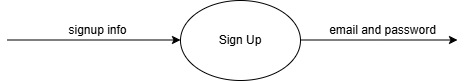

The diagram above was exported from draw.io. Its source (the exported page's mxGraphModel, read from the mxfile embedded in the PNG):
<mxGraphModel dx="1050" dy="522" grid="1" gridSize="10" guides="1" tooltips="1" connect="1" arrows="1" fold="1" page="1" pageScale="1" pageWidth="850" pageHeight="1100" math="0" shadow="0">
  <root>
    <object label="" id="0">
      <mxCell />
    </object>
    <mxCell id="1" parent="0" />
    <mxCell id="yfixTkvOizl9eZkLwS6h-1" value="Sign Up" style="ellipse;whiteSpace=wrap;html=1;" parent="1" vertex="1">
      <mxGeometry x="403" y="192" width="120" height="80" as="geometry" />
    </mxCell>
    <mxCell id="yfixTkvOizl9eZkLwS6h-10" value="" style="endArrow=classic;html=1;rounded=0;entryX=0;entryY=0.5;entryDx=0;entryDy=0;" parent="1" edge="1">
      <mxGeometry width="50" height="50" relative="1" as="geometry">
        <mxPoint x="230" y="231.5" as="sourcePoint" />
        <mxPoint x="403" y="231.5" as="targetPoint" />
      </mxGeometry>
    </mxCell>
    <mxCell id="yfixTkvOizl9eZkLwS6h-11" value="signup info" style="text;html=1;align=center;verticalAlign=middle;resizable=0;points=[];autosize=1;strokeColor=none;fillColor=none;" parent="1" vertex="1">
      <mxGeometry x="280" y="207" width="80" height="30" as="geometry" />
    </mxCell>
    <mxCell id="yfixTkvOizl9eZkLwS6h-17" value="email and password" style="text;html=1;align=center;verticalAlign=middle;resizable=0;points=[];autosize=1;strokeColor=none;fillColor=none;" parent="1" vertex="1">
      <mxGeometry x="540" y="207" width="130" height="30" as="geometry" />
    </mxCell>
    <mxCell id="JiyKYF6Noaxr2G0T-gjf-4" value="" style="endArrow=classic;html=1;rounded=0;" edge="1" parent="1">
      <mxGeometry width="50" height="50" relative="1" as="geometry">
        <mxPoint x="523" y="231.5" as="sourcePoint" />
        <mxPoint x="680" y="231.5" as="targetPoint" />
      </mxGeometry>
    </mxCell>
  </root>
</mxGraphModel>